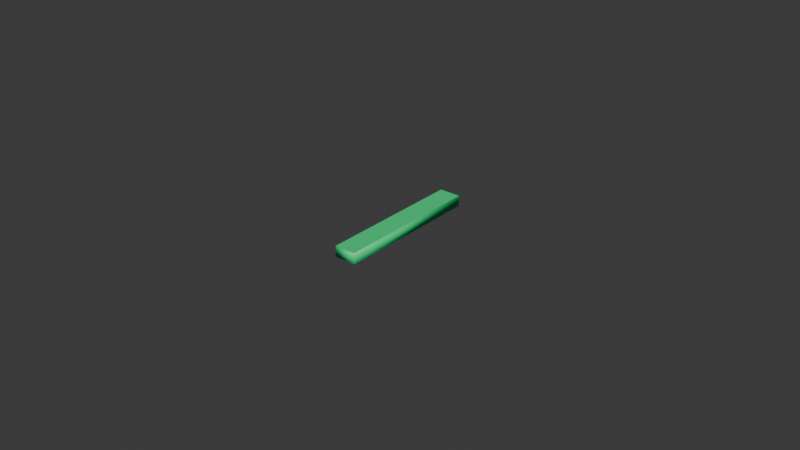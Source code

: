 # Source: 1.blend  (saved by Blender 5.2.44; exported with 4.5.12 LTS)
import bpy
from mathutils import Matrix  # noqa: F401  (used for matrix-valued properties, if any)

bpy.ops.wm.read_factory_settings(use_empty=True)
scene = bpy.context.scene
scene.name = 'Scene'

# ---- collections
col_collection = bpy.data.collections.new('Collection'); scene.collection.children.link(col_collection)

# ---- materials (node trees are filled in below, after node groups)
mat_material = bpy.data.materials.new('Material')
mat_material.alpha_threshold = 0.0
mat_material.use_backface_culling_lightprobe_volume = False
mat_material.roughness = 0.5
mat_material.line_color = (0.0, 0.0, 0.0, 1.0)

# ---- material node trees
mat_material.use_nodes = True; mat_material.node_tree.nodes.clear()
_N = mat_material.node_tree.nodes; _L = mat_material.node_tree.links
n0 = _N.new('ShaderNodeOutputMaterial'); n0.name = 'Material Output'; n0.location = (300, 300)
n1 = _N.new('ShaderNodeBsdfPrincipled'); n1.name = 'Principled BSDF'; n1.location = (10, 300)
n1.inputs[0].default_value = (0.02243, 0.7912, 0.2312, 1.0)
n1.inputs[3].default_value = 1.45
_L.new(n1.outputs[0], n0.inputs[0])
n0.is_active_output = True

# ---- world
world_world = bpy.data.worlds.new('World'); scene.world = world_world
world_world.use_nodes = True; world_world.node_tree.nodes.clear()
_N = world_world.node_tree.nodes; _L = world_world.node_tree.links
n0 = _N.new('ShaderNodeOutputWorld'); n0.name = 'World Output'; n0.location = (300, 300)
n1 = _N.new('ShaderNodeBackground'); n1.name = 'Background'; n1.location = (10, 300)
n1.inputs[0].default_value = (0.05088, 0.05088, 0.05088, 1.0)
_L.new(n1.outputs[0], n0.inputs[0])
n0.is_active_output = True
world_world.color = (0.05088, 0.05088, 0.05088)
world_world.sun_shadow_jitter_overblur = 0.0

# ---- meshes
me_text = bpy.data.meshes.new('Text')
me_text.from_pydata([(-0.049, -0.341, 0.025), (-0.049, 0.341, 0.025), (0.049, 0.341, 0.025), (0.049, -0.341, 0.025), (-0.049, -0.341, -0.025), (-0.049, 0.341, -0.025), (0.049, 0.341, -0.025), (0.049, -0.341, -0.025)], [], [(5, 4, 7, 6), (0, 4, 5, 1), (1, 5, 6, 2), (2, 6, 7, 3), (3, 7, 4, 0), (3, 0, 1, 2)])
me_text.polygons.foreach_set('use_smooth', [0, 1, 1, 1, 1, 0])
_uv = me_text.uv_layers.new(name='UVMap')
_uv.uv.foreach_set('vector', [0.3333, 0.0, 0.0, 0.0, 1.0, 0.0, 0.6667, 0.0, 0.0, 1.0, 0.0, 0.0, 0.25, 0.0, 0.25, 1.0, 0.25, 1.0, 0.25, 0.0, 0.5, 0.0, 0.5, 1.0, 0.5, 1.0, 0.5, 0.0, 0.75, 0.0, 0.75, 1.0, 0.75, 1.0, 0.75, 0.0, 1.0, 0.0, 1.0, 1.0, 1.0, 0.0, 0.0, 0.0, 0.3333, 0.0, 0.6667, 0.0])
me_text.materials.append(mat_material)
me_text.auto_texspace = False
me_text.update()

# ---- objects
ob_text = bpy.data.objects.new('Text', me_text)

# ---- transforms, parenting, visibility, modifiers, constraints
ob_text.location = (0.0, 0.0, 0.0)
ob_text.scale = (0.07, 0.07, 0.07)

# ---- collection membership
col_collection.objects.link(ob_text)

# ---- scene / render settings (as saved in the file)
scene.frame_start = 1; scene.frame_end = 250; scene.frame_set(1)
scene.render.engine = 'BLENDER_EEVEE_NEXT'
scene.render.bake_bias = 0.0
scene.render.bake_samples = 0
scene.eevee.fast_gi_thickness_far = 0.0
bpy.context.view_layer.update()

# ---- added for rendering (the .blend has no active camera and no usable light): camera, sun
cam_auto = bpy.data.cameras.new('AutoCamera')
cam_auto.lens = 50.0
cam_auto.sensor_width = 36.0
cam_auto.clip_end = 1000.0
ob_auto_camera = bpy.data.objects.new('AutoCamera', cam_auto)
scene.collection.objects.link(ob_auto_camera)
ob_auto_camera.location = (0.185045, -0.222054, 0.148036)
ob_auto_camera.rotation_euler = (1.09748, -7.21219e-08, 0.694738)
scene.camera = ob_auto_camera
light_auto_sun = bpy.data.lights.new('AutoSun', 'SUN')
light_auto_sun.energy = 3.0
light_auto_sun.angle = 0.0523599
ob_auto_sun = bpy.data.objects.new('AutoSun', light_auto_sun)
scene.collection.objects.link(ob_auto_sun)
ob_auto_sun.rotation_euler = (0.872665, 0.174533, 0.523599)
bpy.context.view_layer.update()
